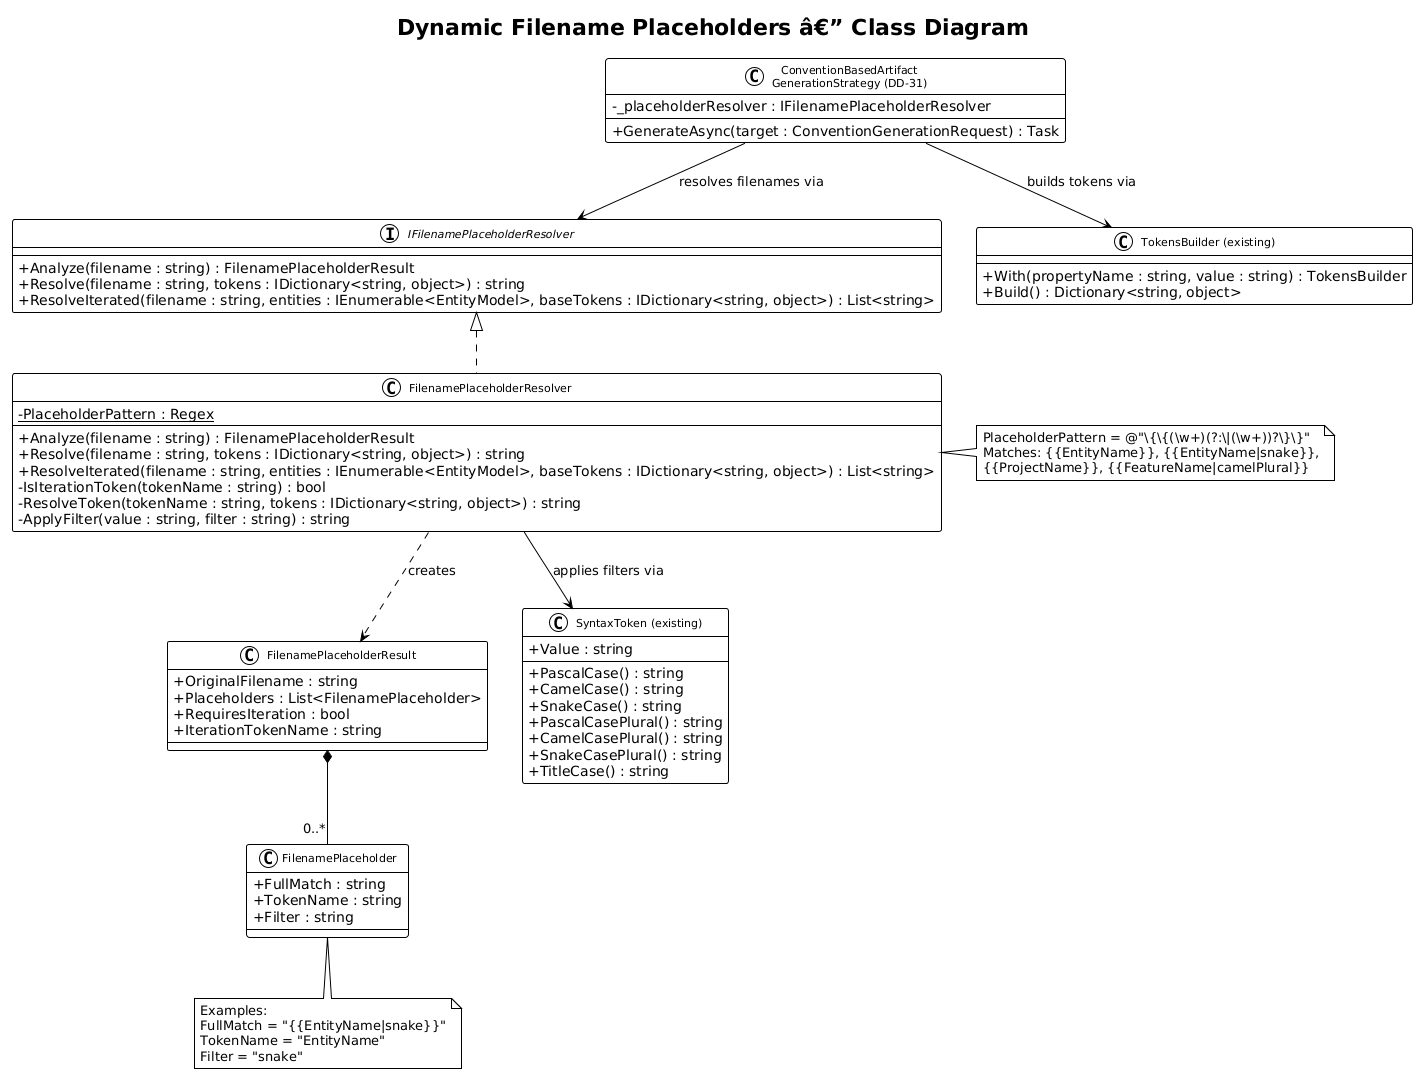

The diagram above was rendered by PlantUML. Its source (embedded in the PNG):
@startuml
!theme plain
skinparam classAttributeIconSize 0
skinparam classFontSize 11

title Dynamic Filename Placeholders â€” Class Diagram

interface IFilenamePlaceholderResolver {
    +Analyze(filename : string) : FilenamePlaceholderResult
    +Resolve(filename : string, tokens : IDictionary<string, object>) : string
    +ResolveIterated(filename : string, entities : IEnumerable<EntityModel>, baseTokens : IDictionary<string, object>) : List<string>
}

class FilenamePlaceholderResolver implements IFilenamePlaceholderResolver {
    -{static} PlaceholderPattern : Regex
    +Analyze(filename : string) : FilenamePlaceholderResult
    +Resolve(filename : string, tokens : IDictionary<string, object>) : string
    +ResolveIterated(filename : string, entities : IEnumerable<EntityModel>, baseTokens : IDictionary<string, object>) : List<string>
    -IsIterationToken(tokenName : string) : bool
    -ResolveToken(tokenName : string, tokens : IDictionary<string, object>) : string
    -ApplyFilter(value : string, filter : string) : string
}

class FilenamePlaceholderResult {
    +OriginalFilename : string
    +Placeholders : List<FilenamePlaceholder>
    +RequiresIteration : bool
    +IterationTokenName : string
}

class FilenamePlaceholder {
    +FullMatch : string
    +TokenName : string
    +Filter : string
}

class "SyntaxToken (existing)" as SyntaxToken {
    +Value : string
    +PascalCase() : string
    +CamelCase() : string
    +SnakeCase() : string
    +PascalCasePlural() : string
    +CamelCasePlural() : string
    +SnakeCasePlural() : string
    +TitleCase() : string
}

class "TokensBuilder (existing)" as TokensBuilder {
    +With(propertyName : string, value : string) : TokensBuilder
    +Build() : Dictionary<string, object>
}

class "ConventionBasedArtifact\nGenerationStrategy (DD-31)" as Strategy {
    -_placeholderResolver : IFilenamePlaceholderResolver
    +GenerateAsync(target : ConventionGenerationRequest) : Task
}

FilenamePlaceholderResolver ..> FilenamePlaceholderResult : creates
FilenamePlaceholderResult *-- "0..*" FilenamePlaceholder
FilenamePlaceholderResolver --> SyntaxToken : applies filters via
Strategy --> IFilenamePlaceholderResolver : resolves filenames via
Strategy --> TokensBuilder : builds tokens via

note right of FilenamePlaceholderResolver
  PlaceholderPattern = @"\{\{(\w+)(?:\|(\w+))?\}\}"
  Matches: {{EntityName}}, {{EntityName|snake}},
  {{ProjectName}}, {{FeatureName|camelPlural}}
end note

note bottom of FilenamePlaceholder
  Examples:
  FullMatch = "{{EntityName|snake}}"
  TokenName = "EntityName"
  Filter = "snake"
end note
@enduml